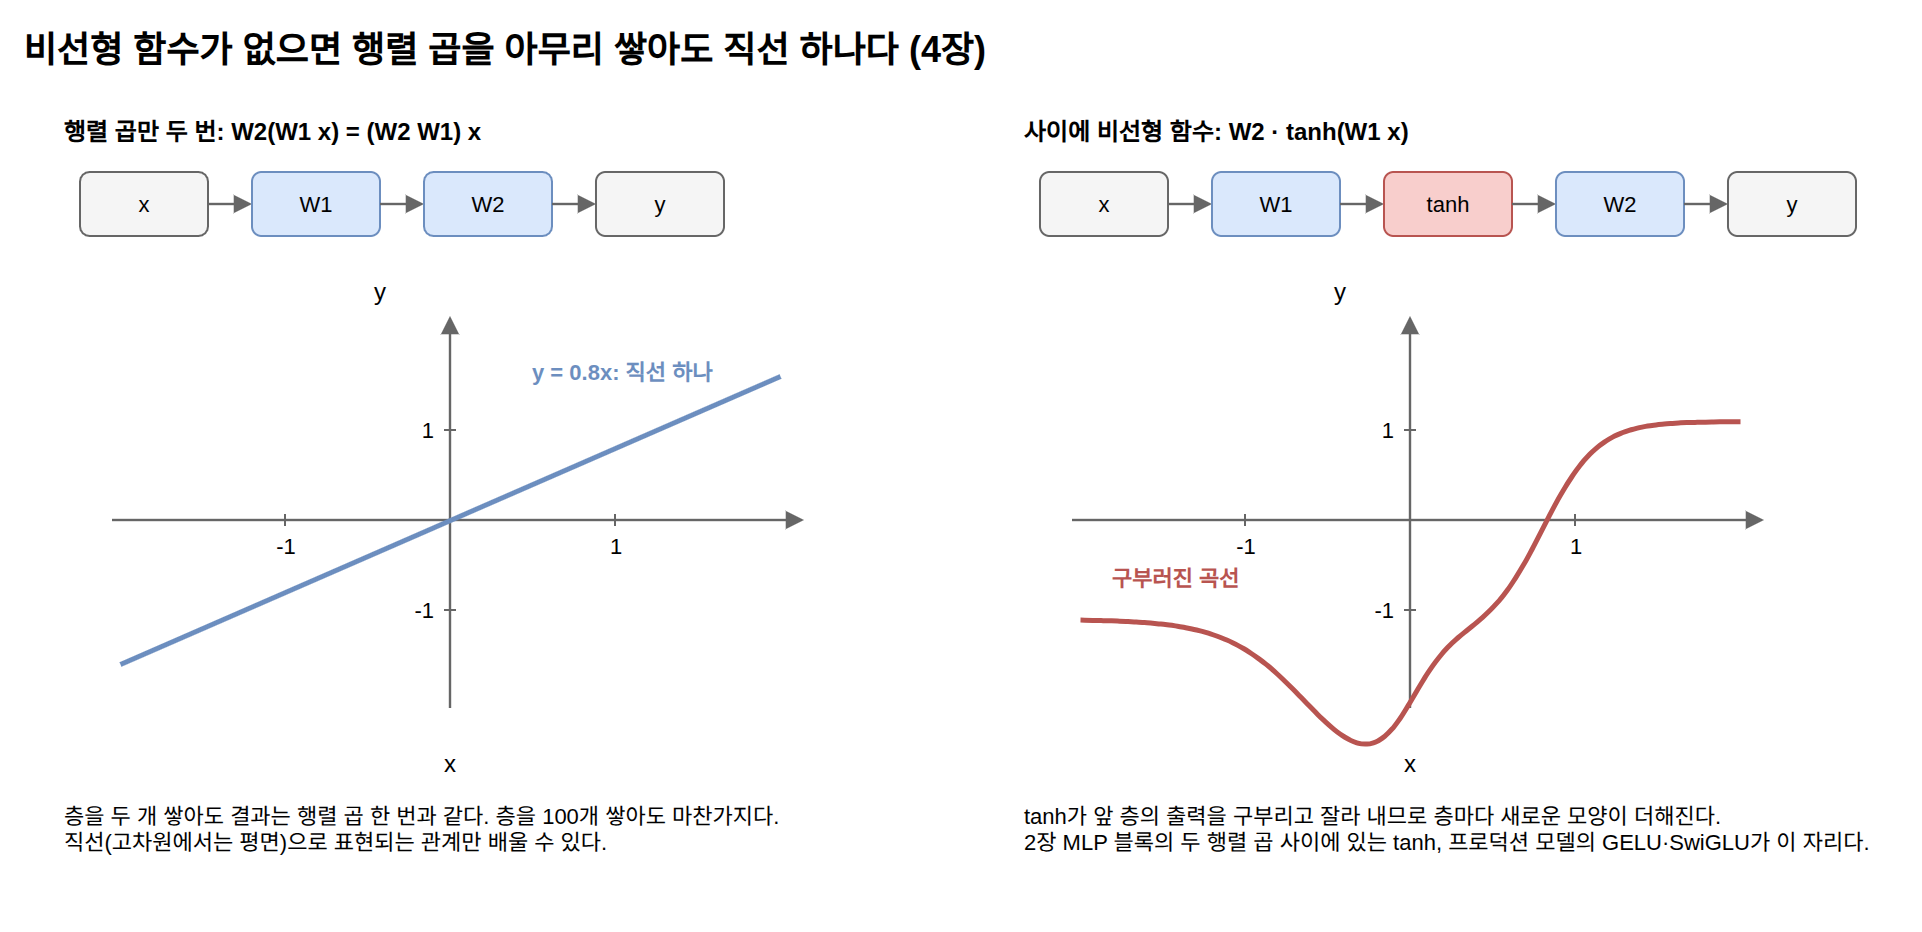

The diagram above was exported from draw.io. Its source (the exported page's mxGraphModel, read from the mxfile embedded in the PNG):
<mxGraphModel dx="1200" dy="800" grid="1" gridSize="10" guides="1" tooltips="1" connect="1" arrows="1" fold="1" page="1" pageScale="1" pageWidth="1000" pageHeight="480" math="0" shadow="0">
  <root>
    <mxCell id="0" />
    <mxCell id="1" parent="0" />
    <mxCell id="c1" value="비선형 함수가 없으면 행렬 곱을 아무리 쌓아도 직선 하나다 (4장)" style="text;html=1;fontSize=18;align=left;verticalAlign=middle;whiteSpace=wrap;fontStyle=1;" vertex="1" parent="1">
      <mxGeometry x="40.0" y="20.0" width="920.0" height="30.0" as="geometry" />
    </mxCell>
    <mxCell id="c2" value="행렬 곱만 두 번: W2(W1 x) = (W2 W1) x" style="text;html=1;fontSize=12;align=left;verticalAlign=middle;whiteSpace=wrap;fontStyle=1;" vertex="1" parent="1">
      <mxGeometry x="60.0" y="66.0" width="400.0" height="20.0" as="geometry" />
    </mxCell>
    <mxCell id="c3" value="x" style="rounded=1;whiteSpace=wrap;html=1;fillColor=#f5f5f5;strokeColor=#666666;fontSize=11;" vertex="1" parent="1">
      <mxGeometry x="70.0" y="96.0" width="64.0" height="32.0" as="geometry" />
    </mxCell>
    <mxCell id="c4" value="" style="edgeStyle=none;html=1;strokeColor=#666666;strokeWidth=1.2;endArrow=block;endFill=1;" edge="1" parent="1">
      <mxGeometry relative="1" as="geometry">
        <mxPoint x="134.0" y="112.0" as="sourcePoint" />
        <mxPoint x="156.0" y="112.0" as="targetPoint" />
        <Array as="points" />
      </mxGeometry>
    </mxCell>
    <mxCell id="c5" value="W1" style="rounded=1;whiteSpace=wrap;html=1;fillColor=#dae8fc;strokeColor=#6c8ebf;fontSize=11;" vertex="1" parent="1">
      <mxGeometry x="156.0" y="96.0" width="64.0" height="32.0" as="geometry" />
    </mxCell>
    <mxCell id="c6" value="" style="edgeStyle=none;html=1;strokeColor=#666666;strokeWidth=1.2;endArrow=block;endFill=1;" edge="1" parent="1">
      <mxGeometry relative="1" as="geometry">
        <mxPoint x="220.0" y="112.0" as="sourcePoint" />
        <mxPoint x="242.0" y="112.0" as="targetPoint" />
        <Array as="points" />
      </mxGeometry>
    </mxCell>
    <mxCell id="c7" value="W2" style="rounded=1;whiteSpace=wrap;html=1;fillColor=#dae8fc;strokeColor=#6c8ebf;fontSize=11;" vertex="1" parent="1">
      <mxGeometry x="242.0" y="96.0" width="64.0" height="32.0" as="geometry" />
    </mxCell>
    <mxCell id="c8" value="" style="edgeStyle=none;html=1;strokeColor=#666666;strokeWidth=1.2;endArrow=block;endFill=1;" edge="1" parent="1">
      <mxGeometry relative="1" as="geometry">
        <mxPoint x="306.0" y="112.0" as="sourcePoint" />
        <mxPoint x="328.0" y="112.0" as="targetPoint" />
        <Array as="points" />
      </mxGeometry>
    </mxCell>
    <mxCell id="c9" value="y" style="rounded=1;whiteSpace=wrap;html=1;fillColor=#f5f5f5;strokeColor=#666666;fontSize=11;" vertex="1" parent="1">
      <mxGeometry x="328.0" y="96.0" width="64.0" height="32.0" as="geometry" />
    </mxCell>
    <mxCell id="c10" value="" style="edgeStyle=none;html=1;strokeColor=#666666;strokeWidth=1.2;endArrow=block;endFill=1;" edge="1" parent="1">
      <mxGeometry relative="1" as="geometry">
        <mxPoint x="86.0" y="270.0" as="sourcePoint" />
        <mxPoint x="432.0" y="270.0" as="targetPoint" />
        <Array as="points" />
      </mxGeometry>
    </mxCell>
    <mxCell id="c11" value="" style="edgeStyle=none;html=1;strokeColor=#666666;strokeWidth=1.2;endArrow=block;endFill=1;" edge="1" parent="1">
      <mxGeometry relative="1" as="geometry">
        <mxPoint x="255.0" y="364.0" as="sourcePoint" />
        <mxPoint x="255.0" y="168.0" as="targetPoint" />
        <Array as="points" />
      </mxGeometry>
    </mxCell>
    <mxCell id="c12" value="x" style="text;html=1;fontSize=12;align=center;verticalAlign=middle;whiteSpace=wrap;" vertex="1" parent="1">
      <mxGeometry x="90.0" y="382.0" width="330.0" height="20.0" as="geometry" />
    </mxCell>
    <mxCell id="c13" value="y" style="text;html=1;fontSize=12;align=left;verticalAlign=middle;whiteSpace=wrap;" vertex="1" parent="1">
      <mxGeometry x="215.0" y="146.0" width="200.0" height="20.0" as="geometry" />
    </mxCell>
    <mxCell id="c14" value="" style="edgeStyle=none;html=1;strokeColor=#666666;strokeWidth=1;endArrow=none;" edge="1" parent="1">
      <mxGeometry relative="1" as="geometry">
        <mxPoint x="172.5" y="267.0" as="sourcePoint" />
        <mxPoint x="172.5" y="273.0" as="targetPoint" />
        <Array as="points" />
      </mxGeometry>
    </mxCell>
    <mxCell id="c15" value="-1" style="text;html=1;fontSize=11;align=center;verticalAlign=middle;whiteSpace=wrap;" vertex="1" parent="1">
      <mxGeometry x="142.5" y="274.0" width="60.0" height="18.0" as="geometry" />
    </mxCell>
    <mxCell id="c16" value="" style="edgeStyle=none;html=1;strokeColor=#666666;strokeWidth=1;endArrow=none;" edge="1" parent="1">
      <mxGeometry relative="1" as="geometry">
        <mxPoint x="337.5" y="267.0" as="sourcePoint" />
        <mxPoint x="337.5" y="273.0" as="targetPoint" />
        <Array as="points" />
      </mxGeometry>
    </mxCell>
    <mxCell id="c17" value="1" style="text;html=1;fontSize=11;align=center;verticalAlign=middle;whiteSpace=wrap;" vertex="1" parent="1">
      <mxGeometry x="307.5" y="274.0" width="60.0" height="18.0" as="geometry" />
    </mxCell>
    <mxCell id="c18" value="" style="edgeStyle=none;html=1;strokeColor=#666666;strokeWidth=1;endArrow=none;" edge="1" parent="1">
      <mxGeometry relative="1" as="geometry">
        <mxPoint x="252.0" y="315.0" as="sourcePoint" />
        <mxPoint x="258.0" y="315.0" as="targetPoint" />
        <Array as="points" />
      </mxGeometry>
    </mxCell>
    <mxCell id="c19" value="-1" style="text;html=1;fontSize=11;align=right;verticalAlign=middle;whiteSpace=wrap;" vertex="1" parent="1">
      <mxGeometry x="209.0" y="306.0" width="40.0" height="18.0" as="geometry" />
    </mxCell>
    <mxCell id="c20" value="" style="edgeStyle=none;html=1;strokeColor=#666666;strokeWidth=1;endArrow=none;" edge="1" parent="1">
      <mxGeometry relative="1" as="geometry">
        <mxPoint x="252.0" y="225.0" as="sourcePoint" />
        <mxPoint x="258.0" y="225.0" as="targetPoint" />
        <Array as="points" />
      </mxGeometry>
    </mxCell>
    <mxCell id="c21" value="1" style="text;html=1;fontSize=11;align=right;verticalAlign=middle;whiteSpace=wrap;" vertex="1" parent="1">
      <mxGeometry x="209.0" y="216.0" width="40.0" height="18.0" as="geometry" />
    </mxCell>
    <mxCell id="c22" value="" style="edgeStyle=none;html=1;strokeColor=#6c8ebf;strokeWidth=2.5;endArrow=none;" edge="1" parent="1">
      <mxGeometry relative="1" as="geometry">
        <mxPoint x="90.0" y="342.0" as="sourcePoint" />
        <mxPoint x="420.0" y="198.0" as="targetPoint" />
        <Array as="points">
          <mxPoint x="255.0" y="270.0" />
        </Array>
      </mxGeometry>
    </mxCell>
    <mxCell id="c23" value="y = 0.8x: 직선 하나" style="text;html=1;fontSize=11;align=left;verticalAlign=middle;whiteSpace=wrap;fontStyle=1;fontColor=#6c8ebf;" vertex="1" parent="1">
      <mxGeometry x="294.0" y="186.8" width="150.0" height="18.0" as="geometry" />
    </mxCell>
    <mxCell id="c24" value="층을 두 개 쌓아도 결과는 행렬 곱 한 번과 같다. 층을 100개 쌓아도 마찬가지다.&lt;br&gt;직선(고차원에서는 평면)으로 표현되는 관계만 배울 수 있다." style="text;html=1;fontSize=11;align=left;verticalAlign=top;whiteSpace=wrap;" vertex="1" parent="1">
      <mxGeometry x="60.0" y="405.0" width="420.0" height="60.0" as="geometry" />
    </mxCell>
    <mxCell id="c25" value="사이에 비선형 함수: W2 · tanh(W1 x)" style="text;html=1;fontSize=12;align=left;verticalAlign=middle;whiteSpace=wrap;fontStyle=1;" vertex="1" parent="1">
      <mxGeometry x="540.0" y="66.0" width="440.0" height="20.0" as="geometry" />
    </mxCell>
    <mxCell id="c26" value="x" style="rounded=1;whiteSpace=wrap;html=1;fillColor=#f5f5f5;strokeColor=#666666;fontSize=11;" vertex="1" parent="1">
      <mxGeometry x="550.0" y="96.0" width="64.0" height="32.0" as="geometry" />
    </mxCell>
    <mxCell id="c27" value="" style="edgeStyle=none;html=1;strokeColor=#666666;strokeWidth=1.2;endArrow=block;endFill=1;" edge="1" parent="1">
      <mxGeometry relative="1" as="geometry">
        <mxPoint x="614.0" y="112.0" as="sourcePoint" />
        <mxPoint x="636.0" y="112.0" as="targetPoint" />
        <Array as="points" />
      </mxGeometry>
    </mxCell>
    <mxCell id="c28" value="W1" style="rounded=1;whiteSpace=wrap;html=1;fillColor=#dae8fc;strokeColor=#6c8ebf;fontSize=11;" vertex="1" parent="1">
      <mxGeometry x="636.0" y="96.0" width="64.0" height="32.0" as="geometry" />
    </mxCell>
    <mxCell id="c29" value="" style="edgeStyle=none;html=1;strokeColor=#666666;strokeWidth=1.2;endArrow=block;endFill=1;" edge="1" parent="1">
      <mxGeometry relative="1" as="geometry">
        <mxPoint x="700.0" y="112.0" as="sourcePoint" />
        <mxPoint x="722.0" y="112.0" as="targetPoint" />
        <Array as="points" />
      </mxGeometry>
    </mxCell>
    <mxCell id="c30" value="tanh" style="rounded=1;whiteSpace=wrap;html=1;fillColor=#f8cecc;strokeColor=#b85450;fontSize=11;" vertex="1" parent="1">
      <mxGeometry x="722.0" y="96.0" width="64.0" height="32.0" as="geometry" />
    </mxCell>
    <mxCell id="c31" value="" style="edgeStyle=none;html=1;strokeColor=#666666;strokeWidth=1.2;endArrow=block;endFill=1;" edge="1" parent="1">
      <mxGeometry relative="1" as="geometry">
        <mxPoint x="786.0" y="112.0" as="sourcePoint" />
        <mxPoint x="808.0" y="112.0" as="targetPoint" />
        <Array as="points" />
      </mxGeometry>
    </mxCell>
    <mxCell id="c32" value="W2" style="rounded=1;whiteSpace=wrap;html=1;fillColor=#dae8fc;strokeColor=#6c8ebf;fontSize=11;" vertex="1" parent="1">
      <mxGeometry x="808.0" y="96.0" width="64.0" height="32.0" as="geometry" />
    </mxCell>
    <mxCell id="c33" value="" style="edgeStyle=none;html=1;strokeColor=#666666;strokeWidth=1.2;endArrow=block;endFill=1;" edge="1" parent="1">
      <mxGeometry relative="1" as="geometry">
        <mxPoint x="872.0" y="112.0" as="sourcePoint" />
        <mxPoint x="894.0" y="112.0" as="targetPoint" />
        <Array as="points" />
      </mxGeometry>
    </mxCell>
    <mxCell id="c34" value="y" style="rounded=1;whiteSpace=wrap;html=1;fillColor=#f5f5f5;strokeColor=#666666;fontSize=11;" vertex="1" parent="1">
      <mxGeometry x="894.0" y="96.0" width="64.0" height="32.0" as="geometry" />
    </mxCell>
    <mxCell id="c35" value="" style="edgeStyle=none;html=1;strokeColor=#666666;strokeWidth=1.2;endArrow=block;endFill=1;" edge="1" parent="1">
      <mxGeometry relative="1" as="geometry">
        <mxPoint x="566.0" y="270.0" as="sourcePoint" />
        <mxPoint x="912.0" y="270.0" as="targetPoint" />
        <Array as="points" />
      </mxGeometry>
    </mxCell>
    <mxCell id="c36" value="" style="edgeStyle=none;html=1;strokeColor=#666666;strokeWidth=1.2;endArrow=block;endFill=1;" edge="1" parent="1">
      <mxGeometry relative="1" as="geometry">
        <mxPoint x="735.0" y="364.0" as="sourcePoint" />
        <mxPoint x="735.0" y="168.0" as="targetPoint" />
        <Array as="points" />
      </mxGeometry>
    </mxCell>
    <mxCell id="c37" value="x" style="text;html=1;fontSize=12;align=center;verticalAlign=middle;whiteSpace=wrap;" vertex="1" parent="1">
      <mxGeometry x="570.0" y="382.0" width="330.0" height="20.0" as="geometry" />
    </mxCell>
    <mxCell id="c38" value="y" style="text;html=1;fontSize=12;align=left;verticalAlign=middle;whiteSpace=wrap;" vertex="1" parent="1">
      <mxGeometry x="695.0" y="146.0" width="200.0" height="20.0" as="geometry" />
    </mxCell>
    <mxCell id="c39" value="" style="edgeStyle=none;html=1;strokeColor=#666666;strokeWidth=1;endArrow=none;" edge="1" parent="1">
      <mxGeometry relative="1" as="geometry">
        <mxPoint x="652.5" y="267.0" as="sourcePoint" />
        <mxPoint x="652.5" y="273.0" as="targetPoint" />
        <Array as="points" />
      </mxGeometry>
    </mxCell>
    <mxCell id="c40" value="-1" style="text;html=1;fontSize=11;align=center;verticalAlign=middle;whiteSpace=wrap;" vertex="1" parent="1">
      <mxGeometry x="622.5" y="274.0" width="60.0" height="18.0" as="geometry" />
    </mxCell>
    <mxCell id="c41" value="" style="edgeStyle=none;html=1;strokeColor=#666666;strokeWidth=1;endArrow=none;" edge="1" parent="1">
      <mxGeometry relative="1" as="geometry">
        <mxPoint x="817.5" y="267.0" as="sourcePoint" />
        <mxPoint x="817.5" y="273.0" as="targetPoint" />
        <Array as="points" />
      </mxGeometry>
    </mxCell>
    <mxCell id="c42" value="1" style="text;html=1;fontSize=11;align=center;verticalAlign=middle;whiteSpace=wrap;" vertex="1" parent="1">
      <mxGeometry x="787.5" y="274.0" width="60.0" height="18.0" as="geometry" />
    </mxCell>
    <mxCell id="c43" value="" style="edgeStyle=none;html=1;strokeColor=#666666;strokeWidth=1;endArrow=none;" edge="1" parent="1">
      <mxGeometry relative="1" as="geometry">
        <mxPoint x="732.0" y="315.0" as="sourcePoint" />
        <mxPoint x="738.0" y="315.0" as="targetPoint" />
        <Array as="points" />
      </mxGeometry>
    </mxCell>
    <mxCell id="c44" value="-1" style="text;html=1;fontSize=11;align=right;verticalAlign=middle;whiteSpace=wrap;" vertex="1" parent="1">
      <mxGeometry x="689.0" y="306.0" width="40.0" height="18.0" as="geometry" />
    </mxCell>
    <mxCell id="c45" value="" style="edgeStyle=none;html=1;strokeColor=#666666;strokeWidth=1;endArrow=none;" edge="1" parent="1">
      <mxGeometry relative="1" as="geometry">
        <mxPoint x="732.0" y="225.0" as="sourcePoint" />
        <mxPoint x="738.0" y="225.0" as="targetPoint" />
        <Array as="points" />
      </mxGeometry>
    </mxCell>
    <mxCell id="c46" value="1" style="text;html=1;fontSize=11;align=right;verticalAlign=middle;whiteSpace=wrap;" vertex="1" parent="1">
      <mxGeometry x="689.0" y="216.0" width="40.0" height="18.0" as="geometry" />
    </mxCell>
    <mxCell id="c47" value="" style="edgeStyle=none;html=1;strokeColor=#b85450;strokeWidth=2.5;endArrow=none;" edge="1" parent="1">
      <mxGeometry relative="1" as="geometry">
        <mxPoint x="570.0" y="319.8" as="sourcePoint" />
        <mxPoint x="900.0" y="220.6" as="targetPoint" />
        <Array as="points">
          <mxPoint x="574.1" y="319.9" />
          <mxPoint x="578.2" y="320.0" />
          <mxPoint x="582.4" y="320.1" />
          <mxPoint x="586.5" y="320.2" />
          <mxPoint x="590.6" y="320.4" />
          <mxPoint x="594.8" y="320.6" />
          <mxPoint x="598.9" y="320.8" />
          <mxPoint x="603.0" y="321.1" />
          <mxPoint x="607.1" y="321.5" />
          <mxPoint x="611.2" y="321.9" />
          <mxPoint x="615.4" y="322.4" />
          <mxPoint x="619.5" y="323.0" />
          <mxPoint x="623.6" y="323.8" />
          <mxPoint x="627.8" y="324.7" />
          <mxPoint x="631.9" y="325.7" />
          <mxPoint x="636.0" y="327.0" />
          <mxPoint x="640.1" y="328.5" />
          <mxPoint x="644.2" y="330.2" />
          <mxPoint x="648.4" y="332.2" />
          <mxPoint x="652.5" y="334.6" />
          <mxPoint x="656.6" y="337.3" />
          <mxPoint x="660.8" y="340.3" />
          <mxPoint x="664.9" y="343.6" />
          <mxPoint x="669.0" y="347.3" />
          <mxPoint x="673.1" y="351.2" />
          <mxPoint x="677.2" y="355.3" />
          <mxPoint x="681.4" y="359.6" />
          <mxPoint x="685.5" y="363.8" />
          <mxPoint x="689.6" y="368.0" />
          <mxPoint x="693.8" y="371.9" />
          <mxPoint x="697.9" y="375.4" />
          <mxPoint x="702.0" y="378.3" />
          <mxPoint x="706.1" y="380.5" />
          <mxPoint x="710.2" y="381.8" />
          <mxPoint x="714.4" y="381.8" />
          <mxPoint x="718.5" y="380.5" />
          <mxPoint x="722.6" y="377.6" />
          <mxPoint x="726.8" y="373.2" />
          <mxPoint x="730.9" y="367.4" />
          <mxPoint x="735.0" y="360.6" />
          <mxPoint x="739.1" y="353.6" />
          <mxPoint x="743.2" y="346.9" />
          <mxPoint x="747.4" y="340.8" />
          <mxPoint x="751.5" y="335.7" />
          <mxPoint x="755.6" y="331.4" />
          <mxPoint x="759.8" y="327.7" />
          <mxPoint x="763.9" y="324.4" />
          <mxPoint x="768.0" y="321.1" />
          <mxPoint x="772.1" y="317.5" />
          <mxPoint x="776.2" y="313.5" />
          <mxPoint x="780.4" y="308.9" />
          <mxPoint x="784.5" y="303.4" />
          <mxPoint x="788.6" y="297.1" />
          <mxPoint x="792.8" y="290.0" />
          <mxPoint x="796.9" y="282.3" />
          <mxPoint x="801.0" y="274.3" />
          <mxPoint x="805.1" y="266.3" />
          <mxPoint x="809.2" y="258.6" />
          <mxPoint x="813.4" y="251.6" />
          <mxPoint x="817.5" y="245.4" />
          <mxPoint x="821.6" y="240.1" />
          <mxPoint x="825.8" y="235.7" />
          <mxPoint x="829.9" y="232.2" />
          <mxPoint x="834.0" y="229.4" />
          <mxPoint x="838.1" y="227.2" />
          <mxPoint x="842.2" y="225.6" />
          <mxPoint x="846.4" y="224.3" />
          <mxPoint x="850.5" y="223.3" />
          <mxPoint x="854.6" y="222.6" />
          <mxPoint x="858.8" y="222.1" />
          <mxPoint x="862.9" y="221.7" />
          <mxPoint x="867.0" y="221.4" />
          <mxPoint x="871.1" y="221.1" />
          <mxPoint x="875.2" y="221.0" />
          <mxPoint x="879.4" y="220.9" />
          <mxPoint x="883.5" y="220.8" />
          <mxPoint x="887.6" y="220.7" />
          <mxPoint x="891.8" y="220.6" />
          <mxPoint x="895.9" y="220.6" />
        </Array>
      </mxGeometry>
    </mxCell>
    <mxCell id="c48" value="구부러진 곡선" style="text;html=1;fontSize=11;align=left;verticalAlign=middle;whiteSpace=wrap;fontStyle=1;fontColor=#b85450;" vertex="1" parent="1">
      <mxGeometry x="584.2" y="290.0" width="120.0" height="18.0" as="geometry" />
    </mxCell>
    <mxCell id="c49" value="tanh가 앞 층의 출력을 구부리고 잘라 내므로 층마다 새로운 모양이 더해진다.&lt;br&gt;2장 MLP 블록의 두 행렬 곱 사이에 있는 tanh, 프로덕션 모델의 GELU·SwiGLU가 이 자리다." style="text;html=1;fontSize=11;align=left;verticalAlign=top;whiteSpace=wrap;" vertex="1" parent="1">
      <mxGeometry x="540.0" y="405.0" width="440.0" height="60.0" as="geometry" />
    </mxCell>
  </root>
</mxGraphModel>